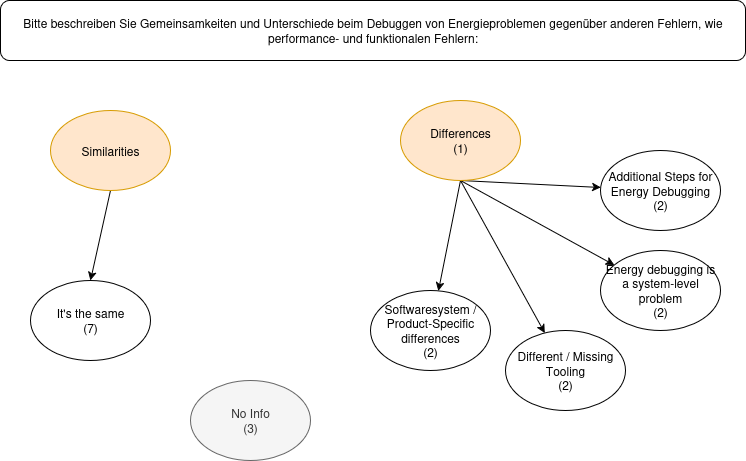

The diagram above was exported from draw.io. Its source (the exported page's mxGraphModel, read from the mxfile embedded in the PNG):
<mxGraphModel dx="2000" dy="1155" grid="1" gridSize="10" guides="1" tooltips="1" connect="1" arrows="1" fold="1" page="1" pageScale="1" pageWidth="850" pageHeight="1100" math="0" shadow="0">
  <root>
    <mxCell id="0" />
    <mxCell id="1" parent="0" />
    <mxCell id="8NQrMqkrt0_nw-eQf9eO-1" value="Bitte beschreiben Sie Gemeinsamkeiten und Unterschiede beim Debuggen von Energieproblemen gegenüber anderen Fehlern, wie performance- und funktionalen Fehlern:" style="rounded=1;whiteSpace=wrap;html=1;" parent="1" vertex="1">
      <mxGeometry x="60" y="30" width="745" height="60" as="geometry" />
    </mxCell>
    <mxCell id="1un1zjElo_RxDLogUbeZ-5" style="rounded=0;orthogonalLoop=1;jettySize=auto;html=1;entryX=0.5;entryY=0;entryDx=0;entryDy=0;exitX=0.5;exitY=1;exitDx=0;exitDy=0;" parent="1" source="8NQrMqkrt0_nw-eQf9eO-2" target="8NQrMqkrt0_nw-eQf9eO-7" edge="1">
      <mxGeometry relative="1" as="geometry" />
    </mxCell>
    <mxCell id="8NQrMqkrt0_nw-eQf9eO-2" value="Similarities" style="ellipse;whiteSpace=wrap;html=1;fillColor=#ffe6cc;strokeColor=#d79b00;" parent="1" vertex="1">
      <mxGeometry x="110" y="140" width="120" height="80" as="geometry" />
    </mxCell>
    <mxCell id="1un1zjElo_RxDLogUbeZ-1" style="rounded=0;orthogonalLoop=1;jettySize=auto;html=1;exitX=0.5;exitY=1;exitDx=0;exitDy=0;" parent="1" source="8NQrMqkrt0_nw-eQf9eO-3" target="8NQrMqkrt0_nw-eQf9eO-9" edge="1">
      <mxGeometry relative="1" as="geometry" />
    </mxCell>
    <mxCell id="1un1zjElo_RxDLogUbeZ-2" style="rounded=0;orthogonalLoop=1;jettySize=auto;html=1;exitX=0.5;exitY=1;exitDx=0;exitDy=0;" parent="1" source="8NQrMqkrt0_nw-eQf9eO-3" target="8NQrMqkrt0_nw-eQf9eO-13" edge="1">
      <mxGeometry relative="1" as="geometry" />
    </mxCell>
    <mxCell id="1un1zjElo_RxDLogUbeZ-3" style="rounded=0;orthogonalLoop=1;jettySize=auto;html=1;exitX=0.5;exitY=1;exitDx=0;exitDy=0;" parent="1" source="8NQrMqkrt0_nw-eQf9eO-3" target="8NQrMqkrt0_nw-eQf9eO-11" edge="1">
      <mxGeometry relative="1" as="geometry" />
    </mxCell>
    <mxCell id="1un1zjElo_RxDLogUbeZ-4" style="rounded=0;orthogonalLoop=1;jettySize=auto;html=1;exitX=0.5;exitY=1;exitDx=0;exitDy=0;" parent="1" source="8NQrMqkrt0_nw-eQf9eO-3" target="8NQrMqkrt0_nw-eQf9eO-10" edge="1">
      <mxGeometry relative="1" as="geometry">
        <mxPoint x="590" y="240" as="sourcePoint" />
      </mxGeometry>
    </mxCell>
    <mxCell id="8NQrMqkrt0_nw-eQf9eO-3" value="&lt;div&gt;Differences&lt;/div&gt;(1)" style="ellipse;whiteSpace=wrap;html=1;fillColor=#ffe6cc;strokeColor=#d79b00;" parent="1" vertex="1">
      <mxGeometry x="460" y="130" width="120" height="80" as="geometry" />
    </mxCell>
    <mxCell id="8NQrMqkrt0_nw-eQf9eO-5" value="No Info&lt;br&gt;(3)" style="ellipse;whiteSpace=wrap;html=1;fillColor=#f5f5f5;fontColor=#333333;strokeColor=#666666;" parent="1" vertex="1">
      <mxGeometry x="250" y="410" width="120" height="80" as="geometry" />
    </mxCell>
    <mxCell id="8NQrMqkrt0_nw-eQf9eO-7" value="&lt;div&gt;It's the same&lt;/div&gt;&lt;div&gt;(7)&lt;/div&gt;" style="ellipse;whiteSpace=wrap;html=1;" parent="1" vertex="1">
      <mxGeometry x="90" y="310" width="120" height="80" as="geometry" />
    </mxCell>
    <mxCell id="8NQrMqkrt0_nw-eQf9eO-9" value="Additional Steps for Energy Debugging&lt;br&gt;(2)" style="ellipse;whiteSpace=wrap;html=1;" parent="1" vertex="1">
      <mxGeometry x="660" y="180" width="120" height="80" as="geometry" />
    </mxCell>
    <mxCell id="8NQrMqkrt0_nw-eQf9eO-10" value="&lt;div&gt;Energy debugging is a system-level problem&lt;/div&gt;(2)" style="ellipse;whiteSpace=wrap;html=1;" parent="1" vertex="1">
      <mxGeometry x="660" y="280" width="120" height="80" as="geometry" />
    </mxCell>
    <mxCell id="8NQrMqkrt0_nw-eQf9eO-11" value="&lt;div&gt;Different / Missing Tooling&lt;/div&gt;(2)" style="ellipse;whiteSpace=wrap;html=1;" parent="1" vertex="1">
      <mxGeometry x="565" y="360" width="120" height="80" as="geometry" />
    </mxCell>
    <mxCell id="8NQrMqkrt0_nw-eQf9eO-13" value="Softwaresystem / Product-Specific differences&lt;br&gt;(2)" style="ellipse;whiteSpace=wrap;html=1;" parent="1" vertex="1">
      <mxGeometry x="430" y="320" width="120" height="80" as="geometry" />
    </mxCell>
  </root>
</mxGraphModel>